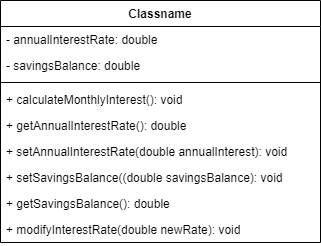

The diagram above was exported from draw.io. Its source (the exported page's mxGraphModel, read from the mxfile embedded in the PNG):
<mxGraphModel dx="1323" dy="743" grid="1" gridSize="10" guides="1" tooltips="1" connect="1" arrows="1" fold="1" page="1" pageScale="1" pageWidth="850" pageHeight="1100" math="0" shadow="0">
  <root>
    <mxCell id="0" />
    <mxCell id="1" parent="0" />
    <mxCell id="FpsgO5ais-rQatTQeo88-1" value="Classname" style="swimlane;fontStyle=1;align=center;verticalAlign=top;childLayout=stackLayout;horizontal=1;startSize=26;horizontalStack=0;resizeParent=1;resizeParentMax=0;resizeLast=0;collapsible=1;marginBottom=0;whiteSpace=wrap;html=1;" vertex="1" parent="1">
      <mxGeometry x="210" y="30" width="320" height="242" as="geometry" />
    </mxCell>
    <mxCell id="FpsgO5ais-rQatTQeo88-2" value="- annualInterestRate: double" style="text;strokeColor=none;fillColor=none;align=left;verticalAlign=top;spacingLeft=4;spacingRight=4;overflow=hidden;rotatable=0;points=[[0,0.5],[1,0.5]];portConstraint=eastwest;whiteSpace=wrap;html=1;" vertex="1" parent="FpsgO5ais-rQatTQeo88-1">
      <mxGeometry y="26" width="320" height="26" as="geometry" />
    </mxCell>
    <mxCell id="FpsgO5ais-rQatTQeo88-10" value="- savingsBalance: double" style="text;strokeColor=none;fillColor=none;align=left;verticalAlign=top;spacingLeft=4;spacingRight=4;overflow=hidden;rotatable=0;points=[[0,0.5],[1,0.5]];portConstraint=eastwest;whiteSpace=wrap;html=1;" vertex="1" parent="FpsgO5ais-rQatTQeo88-1">
      <mxGeometry y="52" width="320" height="26" as="geometry" />
    </mxCell>
    <mxCell id="FpsgO5ais-rQatTQeo88-3" value="" style="line;strokeWidth=1;fillColor=none;align=left;verticalAlign=middle;spacingTop=-1;spacingLeft=3;spacingRight=3;rotatable=0;labelPosition=right;points=[];portConstraint=eastwest;strokeColor=inherit;" vertex="1" parent="FpsgO5ais-rQatTQeo88-1">
      <mxGeometry y="78" width="320" height="8" as="geometry" />
    </mxCell>
    <mxCell id="FpsgO5ais-rQatTQeo88-4" value="+ calculateMonthlyInterest(): void" style="text;strokeColor=none;fillColor=none;align=left;verticalAlign=top;spacingLeft=4;spacingRight=4;overflow=hidden;rotatable=0;points=[[0,0.5],[1,0.5]];portConstraint=eastwest;whiteSpace=wrap;html=1;" vertex="1" parent="FpsgO5ais-rQatTQeo88-1">
      <mxGeometry y="86" width="320" height="26" as="geometry" />
    </mxCell>
    <mxCell id="FpsgO5ais-rQatTQeo88-5" value="+ getAnnualInterestRate(): double" style="text;strokeColor=none;fillColor=none;align=left;verticalAlign=top;spacingLeft=4;spacingRight=4;overflow=hidden;rotatable=0;points=[[0,0.5],[1,0.5]];portConstraint=eastwest;whiteSpace=wrap;html=1;" vertex="1" parent="FpsgO5ais-rQatTQeo88-1">
      <mxGeometry y="112" width="320" height="26" as="geometry" />
    </mxCell>
    <mxCell id="FpsgO5ais-rQatTQeo88-6" value="+ setAnnualInterestRate(double annualInterest): void" style="text;strokeColor=none;fillColor=none;align=left;verticalAlign=top;spacingLeft=4;spacingRight=4;overflow=hidden;rotatable=0;points=[[0,0.5],[1,0.5]];portConstraint=eastwest;whiteSpace=wrap;html=1;" vertex="1" parent="FpsgO5ais-rQatTQeo88-1">
      <mxGeometry y="138" width="320" height="26" as="geometry" />
    </mxCell>
    <mxCell id="FpsgO5ais-rQatTQeo88-7" value="+ setSavingsBalance((double savingsBalance): void" style="text;strokeColor=none;fillColor=none;align=left;verticalAlign=top;spacingLeft=4;spacingRight=4;overflow=hidden;rotatable=0;points=[[0,0.5],[1,0.5]];portConstraint=eastwest;whiteSpace=wrap;html=1;" vertex="1" parent="FpsgO5ais-rQatTQeo88-1">
      <mxGeometry y="164" width="320" height="26" as="geometry" />
    </mxCell>
    <mxCell id="FpsgO5ais-rQatTQeo88-8" value="+ getSavingsBalance(): double" style="text;strokeColor=none;fillColor=none;align=left;verticalAlign=top;spacingLeft=4;spacingRight=4;overflow=hidden;rotatable=0;points=[[0,0.5],[1,0.5]];portConstraint=eastwest;whiteSpace=wrap;html=1;" vertex="1" parent="FpsgO5ais-rQatTQeo88-1">
      <mxGeometry y="190" width="320" height="26" as="geometry" />
    </mxCell>
    <mxCell id="FpsgO5ais-rQatTQeo88-9" value="+ modifyInterestRate(double newRate): void" style="text;strokeColor=none;fillColor=none;align=left;verticalAlign=top;spacingLeft=4;spacingRight=4;overflow=hidden;rotatable=0;points=[[0,0.5],[1,0.5]];portConstraint=eastwest;whiteSpace=wrap;html=1;" vertex="1" parent="FpsgO5ais-rQatTQeo88-1">
      <mxGeometry y="216" width="320" height="26" as="geometry" />
    </mxCell>
  </root>
</mxGraphModel>